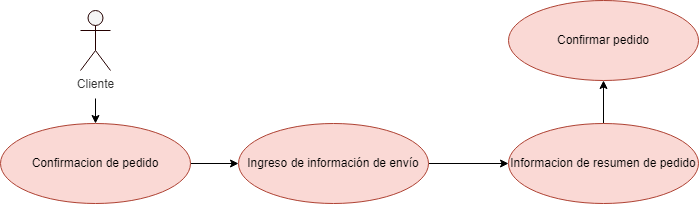

The diagram above was exported from draw.io. Its source (the exported page's mxGraphModel, read from the mxfile embedded in the PNG):
<mxGraphModel dx="1843" dy="1788" grid="1" gridSize="10" guides="1" tooltips="1" connect="1" arrows="1" fold="1" page="1" pageScale="1" pageWidth="827" pageHeight="1169" math="0" shadow="0">
  <root>
    <mxCell id="0" />
    <mxCell id="1" parent="0" />
    <mxCell id="SeN3gZ_g-J3G7uBKatYc-1" style="edgeStyle=orthogonalEdgeStyle;rounded=0;orthogonalLoop=1;jettySize=auto;html=1;entryX=0;entryY=0.5;entryDx=0;entryDy=0;" edge="1" parent="1" source="SeN3gZ_g-J3G7uBKatYc-2" target="SeN3gZ_g-J3G7uBKatYc-4">
      <mxGeometry relative="1" as="geometry" />
    </mxCell>
    <mxCell id="SeN3gZ_g-J3G7uBKatYc-2" value="Confirmacion de pedido" style="ellipse;whiteSpace=wrap;html=1;fillColor=#fad9d5;strokeColor=#ae4132;" vertex="1" parent="1">
      <mxGeometry x="-508" y="-675" width="190" height="80" as="geometry" />
    </mxCell>
    <mxCell id="SeN3gZ_g-J3G7uBKatYc-3" style="edgeStyle=orthogonalEdgeStyle;rounded=0;orthogonalLoop=1;jettySize=auto;html=1;" edge="1" parent="1" source="SeN3gZ_g-J3G7uBKatYc-4" target="SeN3gZ_g-J3G7uBKatYc-6">
      <mxGeometry relative="1" as="geometry" />
    </mxCell>
    <mxCell id="SeN3gZ_g-J3G7uBKatYc-4" value="Ingreso de información de envío" style="ellipse;whiteSpace=wrap;html=1;fillColor=#fad9d5;strokeColor=#ae4132;" vertex="1" parent="1">
      <mxGeometry x="-270" y="-675" width="190" height="80" as="geometry" />
    </mxCell>
    <mxCell id="SeN3gZ_g-J3G7uBKatYc-5" style="edgeStyle=orthogonalEdgeStyle;rounded=0;orthogonalLoop=1;jettySize=auto;html=1;entryX=0.5;entryY=1;entryDx=0;entryDy=0;" edge="1" parent="1" source="SeN3gZ_g-J3G7uBKatYc-6" target="SeN3gZ_g-J3G7uBKatYc-7">
      <mxGeometry relative="1" as="geometry" />
    </mxCell>
    <mxCell id="SeN3gZ_g-J3G7uBKatYc-6" value="Informacion de resumen de pedido" style="ellipse;whiteSpace=wrap;html=1;fillColor=#fad9d5;strokeColor=#ae4132;" vertex="1" parent="1">
      <mxGeometry y="-675" width="190" height="80" as="geometry" />
    </mxCell>
    <mxCell id="SeN3gZ_g-J3G7uBKatYc-7" value="Confirmar pedido" style="ellipse;whiteSpace=wrap;html=1;fillColor=#fad9d5;strokeColor=#ae4132;" vertex="1" parent="1">
      <mxGeometry y="-798" width="190" height="80" as="geometry" />
    </mxCell>
    <mxCell id="MW2VbsbBn3tRUxyN0a-t-2" style="edgeStyle=orthogonalEdgeStyle;rounded=0;orthogonalLoop=1;jettySize=auto;html=1;entryX=0.5;entryY=0;entryDx=0;entryDy=0;" edge="1" parent="1" target="SeN3gZ_g-J3G7uBKatYc-2">
      <mxGeometry relative="1" as="geometry">
        <mxPoint x="-413" y="-700" as="sourcePoint" />
        <Array as="points">
          <mxPoint x="-413" y="-700" />
        </Array>
      </mxGeometry>
    </mxCell>
    <mxCell id="MW2VbsbBn3tRUxyN0a-t-1" value="Cliente" style="shape=umlActor;verticalLabelPosition=bottom;verticalAlign=top;html=1;fillColor=#f5f5f5;strokeColor=#240000;fontColor=#333333;" vertex="1" parent="1">
      <mxGeometry x="-428" y="-788" width="30" height="60" as="geometry" />
    </mxCell>
  </root>
</mxGraphModel>